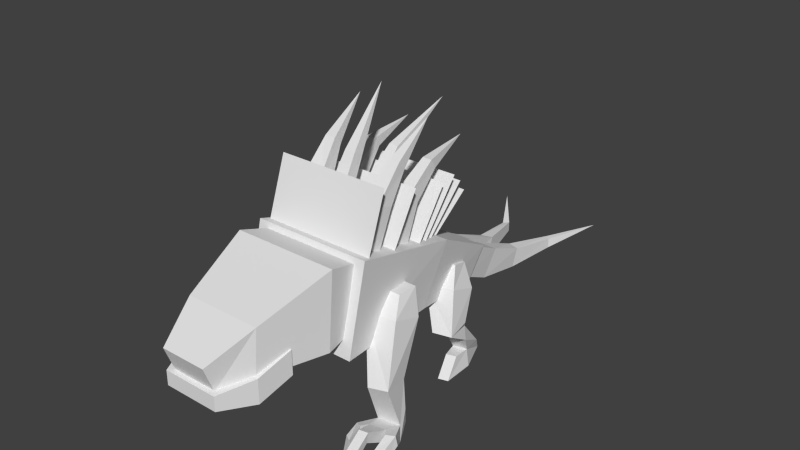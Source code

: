 # Source: chupacabra_old.blend  (saved by Blender 2.79.0; exported with 4.5.12 LTS)
import bpy
from mathutils import Matrix  # noqa: F401  (used for matrix-valued properties, if any)

bpy.ops.wm.read_factory_settings(use_empty=True)
scene = bpy.context.scene
scene.name = 'Scene'

# ---- collections
col_collection_1 = bpy.data.collections.new('Collection 1'); scene.collection.children.link(col_collection_1)

# ---- materials (node trees are filled in below, after node groups)
mat_chupacabra = bpy.data.materials.new('chupacabra')
mat_chupacabra.alpha_threshold = 0.0
mat_chupacabra.use_transparent_shadow = False
mat_chupacabra.roughness = 0.5

# ---- material node trees

# ---- world
world_world = bpy.data.worlds.new('World'); scene.world = world_world
world_world.color = (0.05088, 0.05088, 0.05088)
world_world.use_sun_shadow = False
world_world.sun_shadow_jitter_overblur = 0.0
world_world.cycles.sampling_method = 'NONE'
world_world.cycles.sample_map_resolution = 256

# ---- meshes
me_tailright = bpy.data.meshes.new('TailRight')
me_tailright.from_pydata([(-0.1022, -0.04643, -0.08081), (-0.0683, 0.1988, -0.206), (0.04707, 0.1988, -0.206), (0.08095, -0.04643, -0.08081), (-0.1022, 0.04717, 0.08131), (-0.0683, 0.3062, -0.05267), (0.04707, 0.3062, -0.05267), (0.08095, 0.04717, 0.08131), (-0.03921, 0.5468, -0.2739), (0.03322, 0.5225, -0.2739), (-0.03269, 0.5772, -0.1563), (0.03974, 0.553, -0.1563), (0.04903, 0.8866, -0.2606), (0.07775, 0.8565, -0.2606), (0.04903, 0.8866, -0.1998), (0.07775, 0.8565, -0.1998), (0.2403, 1.135, -0.1558)], [], [(5, 1, 0), (2, 1, 8), (6, 7, 3), (4, 0, 3), (1, 2, 3), (6, 5, 4), (9, 8, 12), (2, 9, 11), (6, 11, 10), (1, 5, 10), (9, 13, 15), (11, 15, 14), (8, 10, 14), (13, 12, 16), (15, 13, 16), (14, 15, 16), (12, 14, 16), (4, 5, 0), (9, 2, 8), (2, 6, 3), (7, 4, 3), (0, 1, 3), (7, 6, 4), (13, 9, 12), (6, 2, 11), (5, 6, 10), (8, 1, 10), (11, 9, 15), (10, 11, 14), (12, 8, 14)])
_uv = me_tailright.uv_layers.new(name='UVMap')
_uv.uv.foreach_set('vector', [0.7259, 0.2714, 0.6792, 0.292, 0.6999, 0.365, 0.8464, 0.2781, 0.8089, 0.29, 0.789, 0.1949, 0.7859, 0.2715, 0.8082, 0.3486, 0.7599, 0.365, 0.897, 0.3611, 0.886, 0.3271, 0.9276, 0.3137, 0.8089, 0.29, 0.8464, 0.2781, 0.8801, 0.3461, 0.9123, 0.2741, 0.8747, 0.2857, 0.8871, 0.365, 0.8145, 0.1936, 0.789, 0.1949, 0.789, 0.09747, 0.7392, 0.2919, 0.7383, 0.2017, 0.7714, 0.1999, 0.9123, 0.2741, 0.8885, 0.2051, 0.863, 0.2065, 0.6792, 0.292, 0.7259, 0.2714, 0.7123, 0.1926, 0.7383, 0.2017, 0.7609, 0.1121, 0.7771, 0.1155, 0.8885, 0.2051, 0.8749, 0.1216, 0.863, 0.1169, 0.6792, 0.1948, 0.7123, 0.1926, 0.7178, 0.1032, 0.8008, 0.1023, 0.789, 0.09747, 0.8316, 0.008999, 0.7771, 0.1155, 0.7609, 0.1121, 0.8082, 0.02607, 0.863, 0.1169, 0.8749, 0.1216, 0.9036, 0.03131, 0.7015, 0.09997, 0.7178, 0.1032, 0.7477, 0.01329, 0.7482, 0.3486, 0.7259, 0.2714, 0.6999, 0.365, 0.8145, 0.1936, 0.8464, 0.2781, 0.789, 0.1949, 0.7392, 0.2919, 0.7859, 0.2715, 0.7599, 0.365, 0.9386, 0.3477, 0.897, 0.3611, 0.9276, 0.3137, 0.8207, 0.365, 0.8089, 0.29, 0.8801, 0.3461, 0.9467, 0.3466, 0.9123, 0.2741, 0.8871, 0.365, 0.8008, 0.1023, 0.8145, 0.1936, 0.789, 0.09747, 0.7859, 0.2715, 0.7392, 0.2919, 0.7714, 0.1999, 0.8747, 0.2857, 0.9123, 0.2741, 0.863, 0.2065, 0.6792, 0.1948, 0.6792, 0.292, 0.7123, 0.1926, 0.7714, 0.1999, 0.7383, 0.2017, 0.7771, 0.1155, 0.863, 0.2065, 0.8885, 0.2051, 0.863, 0.1169, 0.7015, 0.09997, 0.6792, 0.1948, 0.7178, 0.1032])
me_tailright.materials.append(mat_chupacabra)
me_tailright.use_remesh_preserve_volume = False
me_tailright.use_remesh_preserve_attributes = False
me_tailright.use_mirror_vertex_groups = False
me_tailright.update()
me_legright = bpy.data.meshes.new('LegRight')
me_legright.from_pydata([(-0.07974, -0.1508, -0.03342), (-0.09241, 0.02908, -0.09056), (0.08346, 0.05533, -0.08426), (0.0899, -0.1245, -0.02008), (-0.08884, -0.02701, 0.07662), (-0.09281, 0.0876, 0.05549), (0.002332, 0.0876, 0.03905), (0.02433, -0.02716, 0.07342), (0.04754, -0.2537, -0.2456), (0.01906, -0.09217, -0.2377), (0.132, -0.06592, -0.2377), (0.1604, -0.2275, -0.2456), (0.02922, -0.09582, -0.3461), (-0.004975, -0.06388, -0.2805), (0.1079, -0.03762, -0.2805), (0.1421, -0.06957, -0.3461), (0.02314, -0.02824, -0.4547), (0.001251, 0.09589, -0.4598), (0.08437, 0.1169, -0.4598), (0.1063, -0.007237, -0.4547), (0.006036, -0.03259, -0.5561), (0.01516, 0.1695, -0.556), (0.04621, 0.1826, -0.556), (0.1249, -0.01159, -0.5561), (0.05377, -0.1323, -0.4461), (0.1131, -0.1155, -0.4461), (0.07017, -0.2253, -0.5563), (0.1295, -0.2085, -0.5563)], [], [(5, 1, 0), (5, 6, 2), (6, 7, 3), (2, 3, 11), (3, 7, 4), (7, 6, 5), (8, 12, 15), (0, 8, 11), (1, 2, 10), (1, 9, 8), (15, 12, 16), (11, 15, 14), (10, 14, 13), (8, 9, 13), (16, 20, 26), (15, 19, 18), (13, 14, 18), (12, 13, 17), (20, 21, 22), (19, 23, 22), (17, 18, 22), (16, 17, 21), (25, 24, 26), (19, 25, 27), (23, 27, 26), (19, 16, 24), (4, 5, 0), (1, 5, 2), (2, 6, 3), (10, 2, 11), (0, 3, 4), (4, 7, 5), (11, 8, 15), (3, 0, 11), (9, 1, 10), (0, 1, 8), (19, 15, 16), (10, 11, 14), (9, 10, 13), (12, 8, 13), (24, 16, 26), (14, 15, 18), (17, 13, 18), (16, 12, 17), (23, 20, 22), (18, 19, 22), (21, 17, 22), (20, 16, 21), (27, 25, 26), (23, 19, 27), (20, 23, 26), (25, 19, 24)])
_uv = me_legright.uv_layers.new(name='UVMap')
_uv.uv.foreach_set('vector', [0.9327, 0.5452, 0.9196, 0.508, 0.8739, 0.5204, 0.7445, 0.576, 0.7212, 0.5696, 0.7043, 0.5357, 0.8227, 0.5387, 0.7931, 0.5462, 0.7664, 0.5198, 0.811, 0.5026, 0.7664, 0.5198, 0.7378, 0.4619, 0.6777, 0.5875, 0.6658, 0.6232, 0.6378, 0.6275, 0.7931, 0.5462, 0.8227, 0.5387, 0.8317, 0.5611, 0.6599, 0.5239, 0.6644, 0.477, 0.6934, 0.477, 0.6346, 0.5861, 0.6599, 0.5239, 0.6889, 0.5239, 0.7489, 0.5368, 0.7043, 0.5357, 0.6994, 0.4854, 0.9196, 0.508, 0.8873, 0.4631, 0.8464, 0.4591, 0.6934, 0.477, 0.6644, 0.477, 0.6668, 0.445, 0.7378, 0.4619, 0.7763, 0.4348, 0.7869, 0.452, 0.6994, 0.4854, 0.7037, 0.4719, 0.7327, 0.4718, 0.8464, 0.4591, 0.8873, 0.4631, 0.8959, 0.4518, 0.9035, 0.407, 0.9022, 0.3813, 0.8515, 0.3844, 0.7763, 0.4348, 0.7937, 0.4072, 0.8253, 0.4064, 0.7327, 0.4718, 0.7037, 0.4719, 0.7006, 0.4124, 0.8863, 0.4341, 0.8959, 0.4518, 0.9351, 0.4061, 0.9333, 0.4716, 0.9473, 0.4229, 0.9556, 0.4215, 0.7937, 0.4072, 0.791, 0.3815, 0.8435, 0.3817, 0.722, 0.4126, 0.7006, 0.4124, 0.7061, 0.3822, 0.9035, 0.407, 0.9351, 0.4061, 0.9529, 0.3813, 0.683, 0.4181, 0.6676, 0.4178, 0.6659, 0.3814, 0.7937, 0.4072, 0.7667, 0.4107, 0.7418, 0.3842, 0.9635, 0.4734, 0.9532, 0.5216, 0.9378, 0.5223, 0.6883, 0.4448, 0.6668, 0.445, 0.6676, 0.4178, 0.9038, 0.5493, 0.9327, 0.5452, 0.8739, 0.5204, 0.7489, 0.5368, 0.7445, 0.576, 0.7043, 0.5357, 0.811, 0.5026, 0.8227, 0.5387, 0.7664, 0.5198, 0.7789, 0.4637, 0.811, 0.5026, 0.7378, 0.4619, 0.6346, 0.5861, 0.6777, 0.5875, 0.6378, 0.6275, 0.8046, 0.5722, 0.7931, 0.5462, 0.8317, 0.5611, 0.6889, 0.5239, 0.6599, 0.5239, 0.6934, 0.477, 0.6777, 0.5875, 0.6346, 0.5861, 0.6889, 0.5239, 0.7285, 0.4854, 0.7489, 0.5368, 0.6994, 0.4854, 0.8739, 0.5204, 0.9196, 0.508, 0.8464, 0.4591, 0.6883, 0.4448, 0.6934, 0.477, 0.6668, 0.445, 0.7789, 0.4637, 0.7378, 0.4619, 0.7869, 0.452, 0.7285, 0.4854, 0.6994, 0.4854, 0.7327, 0.4718, 0.8863, 0.4341, 0.8464, 0.4591, 0.8959, 0.4518, 0.8765, 0.4108, 0.9035, 0.407, 0.8515, 0.3844, 0.7869, 0.452, 0.7763, 0.4348, 0.8253, 0.4064, 0.722, 0.4126, 0.7327, 0.4718, 0.7006, 0.4124, 0.9035, 0.407, 0.8863, 0.4341, 0.9351, 0.4061, 0.9635, 0.4734, 0.9333, 0.4716, 0.9556, 0.4215, 0.8253, 0.4064, 0.7937, 0.4072, 0.8435, 0.3817, 0.7145, 0.383, 0.722, 0.4126, 0.7061, 0.3822, 0.9022, 0.3813, 0.9035, 0.407, 0.9529, 0.3813, 0.6813, 0.3817, 0.683, 0.4181, 0.6659, 0.3814, 0.791, 0.3815, 0.7937, 0.4072, 0.7418, 0.3842, 0.9333, 0.4716, 0.9635, 0.4734, 0.9378, 0.5223, 0.683, 0.4181, 0.6883, 0.4448, 0.6676, 0.4178])
me_legright.materials.append(mat_chupacabra)
me_legright.use_remesh_preserve_volume = False
me_legright.use_remesh_preserve_attributes = False
me_legright.use_mirror_vertex_groups = False
me_legright.update()
me_armright = bpy.data.meshes.new('ArmRight')
me_armright.from_pydata([(-0.1401, -0.1255, -0.04558), (-0.1401, 0.05566, -0.1037), (0.05794, 0.05566, -0.08565), (0.05794, -0.1255, -0.02758), (-0.1401, -0.03141, 0.06355), (-0.1401, 0.09573, 0.05948), (0.003941, 0.09573, 0.05948), (0.003941, -0.03141, 0.06355), (0.01575, -0.2963, -0.351), (-0.01214, -0.1481, -0.369), (0.09956, -0.1117, -0.3609), (0.1326, -0.2751, -0.337), (-0.008655, -0.1918, -0.6095), (-0.01817, -0.1379, -0.5384), (0.1128, -0.1148, -0.5384), (0.1223, -0.1687, -0.6095), (-0.01424, -0.2061, -0.7042), (-0.006101, -0.09788, -0.6503), (0.08776, -0.08133, -0.6503), (0.1324, -0.1802, -0.7042), (0.074, -0.4309, -0.5057), (0.1264, -0.4216, -0.5057), (0.0765, -0.445, -0.5586), (0.1289, -0.4358, -0.5586), (0.03111, -0.3025, -0.5666), (0.02436, -0.2642, -0.6721), (0.116, -0.248, -0.6721), (0.1228, -0.2863, -0.5666), (0.1912, -0.2877, -0.5734), (0.2093, -0.2927, -0.6217), (0.1604, -0.3291, -0.6132), (0.159, -0.3294, -0.5561), (-0.03267, -0.3272, -0.5734), (-0.048, -0.338, -0.6217), (0.01185, -0.3554, -0.5561), (0.01036, -0.3556, -0.6132), (0.09392, -0.5438, -0.5516), (0.1463, -0.5346, -0.5516), (0.09177, -0.5316, -0.6012), (0.1441, -0.5224, -0.6012), (0.2087, -0.3875, -0.5858), (0.2231, -0.3711, -0.6382), (0.1745, -0.4087, -0.6371), (0.1771, -0.4324, -0.5782), (-0.01509, -0.4269, -0.5858), (-0.03418, -0.4164, -0.6382), (0.03001, -0.4584, -0.5782), (0.02441, -0.4352, -0.6371), (0.1331, -0.6132, -0.7145), (0.2096, -0.478, -0.7207), (0.01506, -0.5123, -0.7207)], [], [(5, 1, 0), (5, 6, 2), (6, 7, 3), (2, 3, 11), (6, 5, 4), (11, 8, 12), (0, 8, 11), (1, 2, 10), (1, 9, 8), (3, 7, 4), (25, 22, 20), (10, 11, 15), (10, 14, 13), (9, 13, 12), (17, 18, 19), (14, 15, 19), (14, 18, 17), (13, 17, 16), (32, 44, 46), (26, 27, 21), (25, 26, 23), (27, 24, 20), (25, 24, 34), (26, 30, 31), (19, 26, 25), (12, 24, 27), (33, 35, 47), (15, 27, 31), (19, 29, 30), (19, 15, 28), (34, 46, 47), (16, 25, 35), (12, 32, 34), (16, 33, 32), (32, 33, 45), (31, 30, 42), (28, 31, 43), (29, 41, 42), (28, 40, 41), (20, 22, 38), (21, 37, 39), (23, 39, 38), (21, 20, 36), (37, 36, 48), (38, 39, 48), (39, 37, 48), (36, 38, 48), (44, 45, 50), (47, 46, 50), (45, 47, 50), (46, 44, 50), (43, 42, 49), (40, 43, 49), (42, 41, 49), (41, 40, 49), (4, 5, 0), (1, 5, 2), (2, 6, 3), (10, 2, 11), (7, 6, 4), (15, 11, 12), (3, 0, 11), (9, 1, 10), (0, 1, 8), (0, 3, 4), (24, 25, 20), (14, 10, 15), (9, 10, 13), (8, 9, 12), (16, 17, 19), (18, 14, 19), (13, 14, 17), (12, 13, 16), (34, 32, 46), (23, 26, 21), (22, 25, 23), (21, 27, 20), (35, 25, 34), (27, 26, 31), (16, 19, 25), (15, 12, 27), (45, 33, 47), (28, 15, 31), (26, 19, 30), (29, 19, 28), (35, 34, 47), (33, 16, 35), (24, 12, 34), (12, 16, 32), (44, 32, 45), (43, 31, 42), (40, 28, 43), (30, 29, 42), (29, 28, 41), (36, 20, 38), (23, 21, 39), (22, 23, 38), (37, 21, 36)])
_uv = me_armright.uv_layers.new(name='UVMap')
_uv.uv.foreach_set('vector', [0.9827, 0.8772, 0.9841, 0.8368, 0.9383, 0.8384, 0.7982, 0.9926, 0.7641, 0.986, 0.7582, 0.9479, 0.8846, 0.8722, 0.8551, 0.8643, 0.8406, 0.8334, 0.8864, 0.8337, 0.8406, 0.8334, 0.8298, 0.7494, 0.6631, 0.9744, 0.6285, 0.9744, 0.6285, 0.9438, 0.6876, 0.8591, 0.659, 0.8552, 0.6597, 0.7878, 0.6263, 0.9414, 0.659, 0.8552, 0.6876, 0.8591, 0.8059, 0.9529, 0.7582, 0.9479, 0.7623, 0.8699, 0.9841, 0.8368, 0.9542, 0.7559, 0.9184, 0.7484, 0.6741, 0.9427, 0.6623, 0.9747, 0.6277, 0.976, 0.7443, 0.9671, 0.7027, 0.9344, 0.692, 0.9422, 0.8695, 0.7574, 0.8298, 0.7494, 0.8759, 0.6961, 0.7623, 0.8699, 0.7593, 0.8271, 0.7913, 0.8271, 0.9542, 0.7559, 0.9699, 0.7182, 0.9629, 0.6977, 0.7868, 0.7987, 0.7638, 0.7987, 0.7574, 0.7703, 0.8827, 0.7166, 0.8759, 0.6961, 0.8806, 0.6735, 0.7593, 0.8271, 0.7638, 0.7987, 0.7868, 0.7987, 0.9699, 0.7182, 0.9879, 0.6958, 0.9674, 0.6751, 0.649, 0.7553, 0.646, 0.7309, 0.6546, 0.7207, 0.749, 0.8677, 0.7219, 0.8685, 0.6962, 0.8437, 0.7865, 0.753, 0.7641, 0.753, 0.7689, 0.7003, 0.6877, 0.7589, 0.6653, 0.7582, 0.6712, 0.7229, 0.7493, 0.9467, 0.7222, 0.9458, 0.7162, 0.9334, 0.7542, 0.8441, 0.7308, 0.8319, 0.719, 0.8388, 0.7574, 0.7703, 0.7641, 0.753, 0.7865, 0.753, 0.6597, 0.7878, 0.6653, 0.7582, 0.6877, 0.7589, 0.8071, 0.7345, 0.7939, 0.7277, 0.7955, 0.7075, 0.6916, 0.7887, 0.6877, 0.7589, 0.695, 0.7472, 0.7574, 0.7703, 0.7435, 0.7345, 0.7567, 0.7277, 0.8806, 0.6735, 0.8759, 0.6961, 0.8419, 0.6924, 0.7162, 0.9334, 0.714, 0.9077, 0.7293, 0.9091, 0.7932, 0.7703, 0.7865, 0.753, 0.7939, 0.7277, 0.6597, 0.7878, 0.649, 0.7553, 0.6587, 0.7461, 0.9674, 0.6751, 0.9297, 0.682, 0.9288, 0.6944, 0.9288, 0.6944, 0.9297, 0.682, 0.9117, 0.6741, 0.719, 0.8388, 0.7308, 0.8319, 0.7259, 0.8122, 0.7042, 0.7569, 0.695, 0.7472, 0.7007, 0.7221, 0.7435, 0.7345, 0.7423, 0.715, 0.7551, 0.7075, 0.8419, 0.6924, 0.8188, 0.684, 0.825, 0.6719, 0.692, 0.9422, 0.7027, 0.9344, 0.7048, 0.911, 0.6962, 0.8437, 0.6963, 0.8139, 0.7085, 0.8123, 0.7689, 0.7003, 0.7689, 0.6768, 0.7817, 0.6768, 0.684, 0.7233, 0.6712, 0.7229, 0.6721, 0.6932, 0.6849, 0.6936, 0.6721, 0.6932, 0.6797, 0.6502, 0.7817, 0.6768, 0.7689, 0.6768, 0.7753, 0.6424, 0.7085, 0.8123, 0.6963, 0.8139, 0.726, 0.7819, 0.6925, 0.9124, 0.7048, 0.911, 0.7228, 0.8809, 0.9056, 0.6863, 0.9117, 0.6741, 0.8885, 0.6512, 0.7293, 0.9091, 0.714, 0.9077, 0.7435, 0.8856, 0.8083, 0.715, 0.7955, 0.7075, 0.8066, 0.6823, 0.6546, 0.7207, 0.646, 0.7309, 0.6263, 0.6971, 0.7108, 0.8144, 0.7259, 0.8122, 0.7343, 0.786, 0.7087, 0.7327, 0.7007, 0.7221, 0.7303, 0.7002, 0.7551, 0.7075, 0.7423, 0.715, 0.744, 0.6823, 0.825, 0.6719, 0.8188, 0.684, 0.802, 0.6487, 0.953, 0.8699, 0.9827, 0.8772, 0.9383, 0.8384, 0.8059, 0.9529, 0.7982, 0.9926, 0.7582, 0.9479, 0.8864, 0.8337, 0.8846, 0.8722, 0.8406, 0.8334, 0.8695, 0.7574, 0.8864, 0.8337, 0.8298, 0.7494, 0.6631, 0.9438, 0.6631, 0.9744, 0.6285, 0.9438, 0.6916, 0.7887, 0.6876, 0.8591, 0.6597, 0.7878, 0.6741, 0.9427, 0.6263, 0.9414, 0.6876, 0.8591, 0.7906, 0.868, 0.8059, 0.9529, 0.7623, 0.8699, 0.9383, 0.8384, 0.9841, 0.8368, 0.9184, 0.7484, 0.6263, 0.9414, 0.6741, 0.9427, 0.6277, 0.976, 0.7172, 0.9675, 0.7443, 0.9671, 0.692, 0.9422, 0.8827, 0.7166, 0.8695, 0.7574, 0.8759, 0.6961, 0.7906, 0.868, 0.7623, 0.8699, 0.7913, 0.8271, 0.9184, 0.7484, 0.9542, 0.7559, 0.9629, 0.6977, 0.7932, 0.7703, 0.7868, 0.7987, 0.7574, 0.7703, 0.9009, 0.6944, 0.8827, 0.7166, 0.8806, 0.6735, 0.7913, 0.8271, 0.7593, 0.8271, 0.7868, 0.7987, 0.9629, 0.6977, 0.9699, 0.7182, 0.9674, 0.6751, 0.6587, 0.7461, 0.649, 0.7553, 0.6546, 0.7207, 0.7068, 0.8358, 0.749, 0.8677, 0.6962, 0.8437, 0.7817, 0.7003, 0.7865, 0.753, 0.7689, 0.7003, 0.684, 0.7233, 0.6877, 0.7589, 0.6712, 0.7229, 0.7294, 0.9294, 0.7493, 0.9467, 0.7162, 0.9334, 0.7277, 0.8495, 0.7542, 0.8441, 0.719, 0.8388, 0.7932, 0.7703, 0.7574, 0.7703, 0.7865, 0.753, 0.6916, 0.7887, 0.6597, 0.7878, 0.6877, 0.7589, 0.8083, 0.715, 0.8071, 0.7345, 0.7955, 0.7075, 0.7042, 0.7569, 0.6916, 0.7887, 0.695, 0.7472, 0.7641, 0.753, 0.7574, 0.7703, 0.7567, 0.7277, 0.8428, 0.68, 0.8806, 0.6735, 0.8419, 0.6924, 0.7294, 0.9294, 0.7162, 0.9334, 0.7293, 0.9091, 0.8071, 0.7345, 0.7932, 0.7703, 0.7939, 0.7277, 0.6653, 0.7582, 0.6597, 0.7878, 0.6587, 0.7461, 0.9629, 0.6977, 0.9674, 0.6751, 0.9288, 0.6944, 0.9056, 0.6863, 0.9288, 0.6944, 0.9117, 0.6741, 0.7108, 0.8144, 0.719, 0.8388, 0.7259, 0.8122, 0.7087, 0.7327, 0.7042, 0.7569, 0.7007, 0.7221, 0.7567, 0.7277, 0.7435, 0.7345, 0.7551, 0.7075, 0.8428, 0.68, 0.8419, 0.6924, 0.825, 0.6719, 0.6925, 0.9124, 0.692, 0.9422, 0.7048, 0.911, 0.7068, 0.8358, 0.6962, 0.8437, 0.7085, 0.8123, 0.7817, 0.7003, 0.7689, 0.7003, 0.7817, 0.6768, 0.6849, 0.6936, 0.684, 0.7233, 0.6721, 0.6932])
me_armright.materials.append(mat_chupacabra)
me_armright.use_remesh_preserve_volume = False
me_armright.use_remesh_preserve_attributes = False
me_armright.use_mirror_vertex_groups = False
me_armright.update()
me_mouth = bpy.data.meshes.new('Mouth')
me_mouth.from_pydata([(-0.2495, -0.202, -0.148), (-0.2772, -0.004, -0.076), (0.2772, -0.004, -0.076), (0.2495, -0.202, -0.148), (-0.2495, -0.202, -0.004), (-0.2772, -0.004, 0.068), (0.2772, -0.004, 0.068), (0.2495, -0.202, -0.004), (-0.1663, -0.4, -0.1192), (0.1663, -0.4, -0.1192), (-0.1663, -0.4, -0.0328), (0.1663, -0.4, -0.0328), (-0.08316, 0.086, -0.0616), (0.08316, 0.086, -0.0616), (-0.08316, 0.086, 0.0536), (0.08316, 0.086, 0.0536)], [], [(5, 1, 0), (1, 12, 13), (6, 7, 3), (3, 9, 8), (1, 2, 3), (6, 5, 4), (10, 8, 9), (4, 10, 11), (7, 11, 9), (0, 8, 10), (15, 13, 12), (6, 2, 13), (6, 15, 14), (1, 5, 14), (4, 5, 0), (2, 1, 13), (2, 6, 3), (0, 3, 8), (0, 1, 3), (7, 6, 4), (11, 10, 9), (7, 4, 11), (3, 7, 9), (4, 0, 10), (14, 15, 12), (15, 6, 13), (5, 6, 14), (12, 1, 14)])
_uv = me_mouth.uv_layers.new(name='UVMap')
_uv.uv.foreach_set('vector', [0.1087, 0.1883, 0.1046, 0.1568, 0.05885, 0.1468, 0.229, 0.1916, 0.2727, 0.1727, 0.306, 0.1741, 0.1087, 0.1883, 0.06296, 0.1783, 0.05889, 0.1468, 0.343, 0.239, 0.3243, 0.2823, 0.2519, 0.2814, 0.229, 0.1916, 0.3496, 0.1933, 0.343, 0.239, 0.2312, 0.2571, 0.1091, 0.2571, 0.1152, 0.2107, 0.1335, 0.1666, 0.1335, 0.1476, 0.2068, 0.1476, 0.1152, 0.2107, 0.1335, 0.1666, 0.2068, 0.1666, 0.06296, 0.1783, 0.01522, 0.178, 0.01278, 0.1592, 0.05885, 0.1468, 0.01276, 0.1592, 0.01523, 0.1781, 0.3104, 0.1476, 0.306, 0.1741, 0.2727, 0.1727, 0.3604, 0.1603, 0.3496, 0.1933, 0.306, 0.1741, 0.2312, 0.2571, 0.1885, 0.2772, 0.1518, 0.2772, 0.229, 0.1916, 0.2187, 0.1571, 0.2697, 0.1476, 0.06296, 0.1783, 0.1087, 0.1883, 0.05885, 0.1468, 0.3496, 0.1933, 0.229, 0.1916, 0.306, 0.1741, 0.1046, 0.1569, 0.1087, 0.1883, 0.05889, 0.1468, 0.2344, 0.2376, 0.343, 0.239, 0.2519, 0.2814, 0.2344, 0.2376, 0.229, 0.1916, 0.343, 0.239, 0.2251, 0.2107, 0.2312, 0.2571, 0.1152, 0.2107, 0.2068, 0.1666, 0.1335, 0.1666, 0.2068, 0.1476, 0.2251, 0.2107, 0.1152, 0.2107, 0.2068, 0.1666, 0.05889, 0.1468, 0.06296, 0.1783, 0.01278, 0.1592, 0.06296, 0.1783, 0.05885, 0.1468, 0.01523, 0.1781, 0.2697, 0.1476, 0.3104, 0.1476, 0.2727, 0.1727, 0.3104, 0.1476, 0.3604, 0.1603, 0.306, 0.1741, 0.1091, 0.2571, 0.2312, 0.2571, 0.1518, 0.2772, 0.2727, 0.1727, 0.229, 0.1916, 0.2697, 0.1476])
me_mouth.materials.append(mat_chupacabra)
me_mouth.use_remesh_preserve_volume = False
me_mouth.use_remesh_preserve_attributes = False
me_mouth.use_mirror_vertex_groups = False
me_mouth.update()
me_head = bpy.data.meshes.new('Head')
me_head.from_pydata([(-0.3168, -0.1985, -0.2042), (-0.288, 0.006884, -0.1801), (0.288, 0.006884, -0.1801), (0.3168, -0.1985, -0.2042), (-0.3168, -0.1625, 0.2458), (-0.288, 0.1001, 0.1676), (0.288, 0.1001, 0.1676), (0.3168, -0.1625, 0.2458), (-0.2281, -0.6036, -0.1792), (0.2281, -0.6036, -0.1792), (-0.2281, -0.582, 0.09082), (0.2281, -0.582, 0.09082), (-0.1369, -0.7791, -0.1953), (0.1369, -0.7791, -0.1953), (-0.1369, -0.8358, -0.04301), (0.1369, -0.8358, -0.04301)], [], [(5, 1, 0), (6, 2, 1), (6, 7, 3), (3, 9, 8), (1, 2, 3), (6, 5, 4), (9, 13, 12), (4, 10, 11), (7, 11, 9), (4, 0, 8), (14, 12, 13), (10, 14, 15), (11, 15, 13), (10, 8, 12), (4, 5, 0), (5, 6, 1), (2, 6, 3), (0, 3, 8), (0, 1, 3), (7, 6, 4), (8, 9, 12), (7, 4, 11), (3, 7, 9), (10, 4, 8), (15, 14, 13), (11, 10, 15), (9, 11, 13), (14, 10, 12)])
_uv = me_head.uv_layers.new(name='UVMap')
_uv.uv.foreach_set('vector', [0.4306, 0.4394, 0.4115, 0.3603, 0.3647, 0.3538, 0.2974, 0.4707, 0.3787, 0.4707, 0.3787, 0.6009, 0.4305, 0.4393, 0.3704, 0.4555, 0.3647, 0.3537, 0.1538, 0.456, 0.06209, 0.4359, 0.06209, 0.3328, 0.2005, 0.3193, 0.2005, 0.4494, 0.1538, 0.456, 0.2885, 0.4716, 0.2885, 0.6018, 0.2265, 0.6083, 0.06209, 0.4359, 0.02226, 0.4153, 0.02226, 0.3534, 0.2265, 0.6083, 0.1255, 0.5882, 0.1255, 0.4851, 0.3704, 0.4555, 0.2743, 0.4184, 0.2709, 0.3573, 0.3705, 0.4556, 0.3647, 0.3538, 0.2709, 0.3574, 0.06066, 0.5676, 0.02394, 0.5676, 0.02394, 0.5058, 0.1255, 0.5882, 0.06066, 0.5676, 0.06066, 0.5058, 0.2743, 0.4184, 0.2137, 0.3875, 0.2263, 0.3529, 0.2744, 0.4185, 0.2709, 0.3574, 0.2263, 0.3531, 0.3705, 0.4556, 0.4306, 0.4394, 0.3647, 0.3538, 0.2974, 0.6009, 0.2974, 0.4707, 0.3787, 0.6009, 0.4115, 0.3602, 0.4305, 0.4393, 0.3647, 0.3537, 0.1538, 0.3128, 0.1538, 0.456, 0.06209, 0.3328, 0.1538, 0.3128, 0.2005, 0.3193, 0.1538, 0.456, 0.2265, 0.4651, 0.2885, 0.4716, 0.2265, 0.6083, 0.06209, 0.3328, 0.06209, 0.4359, 0.02226, 0.3534, 0.2265, 0.4651, 0.2265, 0.6083, 0.1255, 0.4851, 0.3647, 0.3537, 0.3704, 0.4555, 0.2709, 0.3573, 0.2744, 0.4185, 0.3705, 0.4556, 0.2709, 0.3574, 0.06066, 0.5058, 0.06066, 0.5676, 0.02394, 0.5058, 0.1255, 0.4851, 0.1255, 0.5882, 0.06066, 0.5058, 0.2709, 0.3573, 0.2743, 0.4184, 0.2263, 0.3529, 0.2138, 0.3877, 0.2744, 0.4185, 0.2263, 0.3531])
me_head.materials.append(mat_chupacabra)
me_head.use_remesh_preserve_volume = False
me_head.use_remesh_preserve_attributes = False
me_head.use_mirror_vertex_groups = False
me_head.update()
me_tailleft = bpy.data.meshes.new('TailLeft')
me_tailleft.from_pydata([(-0.1022, -0.04643, -0.08081), (-0.0683, 0.1988, -0.206), (0.04707, 0.1988, -0.206), (0.08095, -0.04643, -0.08081), (-0.1022, 0.04717, 0.08131), (-0.0683, 0.3062, -0.05267), (0.04707, 0.3062, -0.05267), (0.08095, 0.04717, 0.08131), (-0.03921, 0.5468, -0.2739), (0.03322, 0.5225, -0.2739), (-0.03269, 0.5772, -0.1563), (0.03974, 0.553, -0.1563), (0.04903, 0.8866, -0.2606), (0.07775, 0.8565, -0.2606), (0.04903, 0.8866, -0.1998), (0.07775, 0.8565, -0.1998), (0.2403, 1.135, -0.1558)], [], [(5, 1, 0), (2, 1, 8), (6, 7, 3), (4, 0, 3), (1, 2, 3), (6, 5, 4), (9, 8, 12), (2, 9, 11), (6, 11, 10), (1, 5, 10), (9, 13, 15), (11, 15, 14), (8, 10, 14), (13, 12, 16), (15, 13, 16), (14, 15, 16), (12, 14, 16), (4, 5, 0), (9, 2, 8), (2, 6, 3), (7, 4, 3), (0, 1, 3), (7, 6, 4), (13, 9, 12), (6, 2, 11), (5, 6, 10), (8, 1, 10), (11, 9, 15), (10, 11, 14), (12, 8, 14)])
_uv = me_tailleft.uv_layers.new(name='UVMap')
_uv.uv.foreach_set('vector', [0.7259, 0.2714, 0.6792, 0.292, 0.6999, 0.365, 0.8464, 0.2781, 0.8089, 0.29, 0.789, 0.1949, 0.7859, 0.2715, 0.8082, 0.3486, 0.7599, 0.365, 0.897, 0.3611, 0.886, 0.3271, 0.9276, 0.3137, 0.8089, 0.29, 0.8464, 0.2781, 0.8801, 0.3461, 0.9123, 0.2741, 0.8747, 0.2857, 0.8871, 0.365, 0.8145, 0.1936, 0.789, 0.1949, 0.789, 0.09747, 0.7392, 0.2919, 0.7383, 0.2017, 0.7714, 0.1999, 0.9123, 0.2741, 0.8885, 0.2051, 0.863, 0.2065, 0.6792, 0.292, 0.7259, 0.2714, 0.7123, 0.1926, 0.7383, 0.2017, 0.7609, 0.1121, 0.7771, 0.1155, 0.8885, 0.2051, 0.8749, 0.1216, 0.863, 0.1169, 0.6792, 0.1948, 0.7123, 0.1926, 0.7178, 0.1032, 0.8008, 0.1023, 0.789, 0.09747, 0.8316, 0.008999, 0.7771, 0.1155, 0.7609, 0.1121, 0.8082, 0.02607, 0.863, 0.1169, 0.8749, 0.1216, 0.9036, 0.03131, 0.7015, 0.09997, 0.7178, 0.1032, 0.7477, 0.01329, 0.7482, 0.3486, 0.7259, 0.2714, 0.6999, 0.365, 0.8145, 0.1936, 0.8464, 0.2781, 0.789, 0.1949, 0.7392, 0.2919, 0.7859, 0.2715, 0.7599, 0.365, 0.9386, 0.3477, 0.897, 0.3611, 0.9276, 0.3137, 0.8207, 0.365, 0.8089, 0.29, 0.8801, 0.3461, 0.9467, 0.3466, 0.9123, 0.2741, 0.8871, 0.365, 0.8008, 0.1023, 0.8145, 0.1936, 0.789, 0.09747, 0.7859, 0.2715, 0.7392, 0.2919, 0.7714, 0.1999, 0.8747, 0.2857, 0.9123, 0.2741, 0.863, 0.2065, 0.6792, 0.1948, 0.6792, 0.292, 0.7123, 0.1926, 0.7714, 0.1999, 0.7383, 0.2017, 0.7771, 0.1155, 0.863, 0.2065, 0.8885, 0.2051, 0.863, 0.1169, 0.7015, 0.09997, 0.6792, 0.1948, 0.7178, 0.1032])
me_tailleft.materials.append(mat_chupacabra)
me_tailleft.use_remesh_preserve_volume = False
me_tailleft.use_remesh_preserve_attributes = False
me_tailleft.use_mirror_vertex_groups = False
me_tailleft.update()
me_armleft = bpy.data.meshes.new('ArmLeft')
me_armleft.from_pydata([(-0.1401, -0.1255, -0.04558), (-0.1401, 0.05566, -0.1037), (0.05794, 0.05566, -0.08565), (0.05794, -0.1255, -0.02758), (-0.1401, -0.03141, 0.06355), (-0.1401, 0.09573, 0.05948), (0.003941, 0.09573, 0.05948), (0.003941, -0.03141, 0.06355), (0.01575, -0.2963, -0.351), (-0.01214, -0.1481, -0.369), (0.09956, -0.1117, -0.3609), (0.1326, -0.2751, -0.337), (-0.008655, -0.1918, -0.6095), (-0.01817, -0.1379, -0.5384), (0.1128, -0.1148, -0.5384), (0.1223, -0.1687, -0.6095), (-0.01424, -0.2061, -0.7042), (-0.006101, -0.09788, -0.6503), (0.08776, -0.08133, -0.6503), (0.1324, -0.1802, -0.7042), (0.074, -0.4309, -0.5057), (0.1264, -0.4216, -0.5057), (0.0765, -0.445, -0.5586), (0.1289, -0.4358, -0.5586), (0.03111, -0.3025, -0.5666), (0.02436, -0.2642, -0.6721), (0.116, -0.248, -0.6721), (0.1228, -0.2863, -0.5666), (0.1912, -0.2877, -0.5734), (0.2093, -0.2927, -0.6217), (0.1604, -0.3291, -0.6132), (0.159, -0.3294, -0.5561), (-0.03267, -0.3272, -0.5734), (-0.048, -0.338, -0.6217), (0.01185, -0.3554, -0.5561), (0.01036, -0.3556, -0.6132), (0.09392, -0.5438, -0.5516), (0.1463, -0.5346, -0.5516), (0.09177, -0.5316, -0.6012), (0.1441, -0.5224, -0.6012), (0.2087, -0.3875, -0.5858), (0.2231, -0.3711, -0.6382), (0.1745, -0.4087, -0.6371), (0.1771, -0.4324, -0.5782), (-0.01509, -0.4269, -0.5858), (-0.03418, -0.4164, -0.6382), (0.03001, -0.4584, -0.5782), (0.02441, -0.4352, -0.6371), (0.1331, -0.6132, -0.7145), (0.2096, -0.478, -0.7207), (0.01506, -0.5123, -0.7207)], [], [(5, 1, 0), (5, 6, 2), (6, 7, 3), (2, 3, 11), (6, 5, 4), (11, 8, 12), (0, 8, 11), (1, 2, 10), (1, 9, 8), (3, 7, 4), (25, 22, 20), (10, 11, 15), (10, 14, 13), (9, 13, 12), (17, 18, 19), (14, 15, 19), (14, 18, 17), (13, 17, 16), (32, 44, 46), (26, 27, 21), (25, 26, 23), (27, 24, 20), (25, 24, 34), (26, 30, 31), (19, 26, 25), (12, 24, 27), (33, 35, 47), (15, 27, 31), (19, 29, 30), (19, 15, 28), (34, 46, 47), (16, 25, 35), (12, 32, 34), (16, 33, 32), (32, 33, 45), (31, 30, 42), (28, 31, 43), (29, 41, 42), (28, 40, 41), (20, 22, 38), (21, 37, 39), (23, 39, 38), (21, 20, 36), (37, 36, 48), (38, 39, 48), (39, 37, 48), (36, 38, 48), (44, 45, 50), (47, 46, 50), (45, 47, 50), (46, 44, 50), (43, 42, 49), (40, 43, 49), (42, 41, 49), (41, 40, 49), (4, 5, 0), (1, 5, 2), (2, 6, 3), (10, 2, 11), (7, 6, 4), (15, 11, 12), (3, 0, 11), (9, 1, 10), (0, 1, 8), (0, 3, 4), (24, 25, 20), (14, 10, 15), (9, 10, 13), (8, 9, 12), (16, 17, 19), (18, 14, 19), (13, 14, 17), (12, 13, 16), (34, 32, 46), (23, 26, 21), (22, 25, 23), (21, 27, 20), (35, 25, 34), (27, 26, 31), (16, 19, 25), (15, 12, 27), (45, 33, 47), (28, 15, 31), (26, 19, 30), (29, 19, 28), (35, 34, 47), (33, 16, 35), (24, 12, 34), (12, 16, 32), (44, 32, 45), (43, 31, 42), (40, 28, 43), (30, 29, 42), (29, 28, 41), (36, 20, 38), (23, 21, 39), (22, 23, 38), (37, 21, 36)])
_uv = me_armleft.uv_layers.new(name='UVMap')
_uv.uv.foreach_set('vector', [0.9827, 0.8772, 0.9841, 0.8368, 0.9383, 0.8384, 0.7982, 0.9926, 0.7641, 0.986, 0.7582, 0.9479, 0.8846, 0.8722, 0.8551, 0.8643, 0.8406, 0.8334, 0.8864, 0.8337, 0.8406, 0.8334, 0.8298, 0.7494, 0.6631, 0.9744, 0.6285, 0.9744, 0.6285, 0.9438, 0.6876, 0.8591, 0.659, 0.8552, 0.6597, 0.7878, 0.6263, 0.9414, 0.659, 0.8552, 0.6876, 0.8591, 0.8059, 0.9529, 0.7582, 0.9479, 0.7623, 0.8699, 0.9841, 0.8368, 0.9542, 0.7559, 0.9184, 0.7484, 0.6741, 0.9427, 0.6623, 0.9747, 0.6277, 0.976, 0.7443, 0.9671, 0.7027, 0.9344, 0.692, 0.9422, 0.8695, 0.7574, 0.8298, 0.7494, 0.8759, 0.6961, 0.7623, 0.8699, 0.7593, 0.8271, 0.7913, 0.8271, 0.9542, 0.7559, 0.9699, 0.7182, 0.9629, 0.6977, 0.7868, 0.7987, 0.7638, 0.7987, 0.7574, 0.7703, 0.8827, 0.7166, 0.8759, 0.6961, 0.8806, 0.6735, 0.7593, 0.8271, 0.7638, 0.7987, 0.7868, 0.7987, 0.9699, 0.7182, 0.9879, 0.6958, 0.9674, 0.6751, 0.649, 0.7553, 0.646, 0.7309, 0.6546, 0.7207, 0.749, 0.8677, 0.7219, 0.8685, 0.6962, 0.8437, 0.7865, 0.753, 0.7641, 0.753, 0.7689, 0.7003, 0.6877, 0.7589, 0.6653, 0.7582, 0.6712, 0.7229, 0.7493, 0.9467, 0.7222, 0.9458, 0.7162, 0.9334, 0.7542, 0.8441, 0.7308, 0.8319, 0.719, 0.8388, 0.7574, 0.7703, 0.7641, 0.753, 0.7865, 0.753, 0.6597, 0.7878, 0.6653, 0.7582, 0.6877, 0.7589, 0.8071, 0.7345, 0.7939, 0.7277, 0.7955, 0.7075, 0.6916, 0.7887, 0.6877, 0.7589, 0.695, 0.7472, 0.7574, 0.7703, 0.7435, 0.7345, 0.7567, 0.7277, 0.8806, 0.6735, 0.8759, 0.6961, 0.8419, 0.6924, 0.7162, 0.9334, 0.714, 0.9077, 0.7293, 0.9091, 0.7932, 0.7703, 0.7865, 0.753, 0.7939, 0.7277, 0.6597, 0.7878, 0.649, 0.7553, 0.6587, 0.7461, 0.9674, 0.6751, 0.9297, 0.682, 0.9288, 0.6944, 0.9288, 0.6944, 0.9297, 0.682, 0.9117, 0.6741, 0.719, 0.8388, 0.7308, 0.8319, 0.7259, 0.8122, 0.7042, 0.7569, 0.695, 0.7472, 0.7007, 0.7221, 0.7435, 0.7345, 0.7423, 0.715, 0.7551, 0.7075, 0.8419, 0.6924, 0.8188, 0.684, 0.825, 0.6719, 0.692, 0.9422, 0.7027, 0.9344, 0.7048, 0.911, 0.6962, 0.8437, 0.6963, 0.8139, 0.7085, 0.8123, 0.7689, 0.7003, 0.7689, 0.6768, 0.7817, 0.6768, 0.684, 0.7233, 0.6712, 0.7229, 0.6721, 0.6932, 0.6849, 0.6936, 0.6721, 0.6932, 0.6797, 0.6502, 0.7817, 0.6768, 0.7689, 0.6768, 0.7753, 0.6424, 0.7085, 0.8123, 0.6963, 0.8139, 0.726, 0.7819, 0.6925, 0.9124, 0.7048, 0.911, 0.7228, 0.8809, 0.9056, 0.6863, 0.9117, 0.6741, 0.8885, 0.6512, 0.7293, 0.9091, 0.714, 0.9077, 0.7435, 0.8856, 0.8083, 0.715, 0.7955, 0.7075, 0.8066, 0.6823, 0.6546, 0.7207, 0.646, 0.7309, 0.6263, 0.6971, 0.7108, 0.8144, 0.7259, 0.8122, 0.7343, 0.786, 0.7087, 0.7327, 0.7007, 0.7221, 0.7303, 0.7002, 0.7551, 0.7075, 0.7423, 0.715, 0.744, 0.6823, 0.825, 0.6719, 0.8188, 0.684, 0.802, 0.6487, 0.953, 0.8699, 0.9827, 0.8772, 0.9383, 0.8384, 0.8059, 0.9529, 0.7982, 0.9926, 0.7582, 0.9479, 0.8864, 0.8337, 0.8846, 0.8722, 0.8406, 0.8334, 0.8695, 0.7574, 0.8864, 0.8337, 0.8298, 0.7494, 0.6631, 0.9438, 0.6631, 0.9744, 0.6285, 0.9438, 0.6916, 0.7887, 0.6876, 0.8591, 0.6597, 0.7878, 0.6741, 0.9427, 0.6263, 0.9414, 0.6876, 0.8591, 0.7906, 0.868, 0.8059, 0.9529, 0.7623, 0.8699, 0.9383, 0.8384, 0.9841, 0.8368, 0.9184, 0.7484, 0.6263, 0.9414, 0.6741, 0.9427, 0.6277, 0.976, 0.7172, 0.9675, 0.7443, 0.9671, 0.692, 0.9422, 0.8827, 0.7166, 0.8695, 0.7574, 0.8759, 0.6961, 0.7906, 0.868, 0.7623, 0.8699, 0.7913, 0.8271, 0.9184, 0.7484, 0.9542, 0.7559, 0.9629, 0.6977, 0.7932, 0.7703, 0.7868, 0.7987, 0.7574, 0.7703, 0.9009, 0.6944, 0.8827, 0.7166, 0.8806, 0.6735, 0.7913, 0.8271, 0.7593, 0.8271, 0.7868, 0.7987, 0.9629, 0.6977, 0.9699, 0.7182, 0.9674, 0.6751, 0.6587, 0.7461, 0.649, 0.7553, 0.6546, 0.7207, 0.7068, 0.8358, 0.749, 0.8677, 0.6962, 0.8437, 0.7817, 0.7003, 0.7865, 0.753, 0.7689, 0.7003, 0.684, 0.7233, 0.6877, 0.7589, 0.6712, 0.7229, 0.7294, 0.9294, 0.7493, 0.9467, 0.7162, 0.9334, 0.7277, 0.8495, 0.7542, 0.8441, 0.719, 0.8388, 0.7932, 0.7703, 0.7574, 0.7703, 0.7865, 0.753, 0.6916, 0.7887, 0.6597, 0.7878, 0.6877, 0.7589, 0.8083, 0.715, 0.8071, 0.7345, 0.7955, 0.7075, 0.7042, 0.7569, 0.6916, 0.7887, 0.695, 0.7472, 0.7641, 0.753, 0.7574, 0.7703, 0.7567, 0.7277, 0.8428, 0.68, 0.8806, 0.6735, 0.8419, 0.6924, 0.7294, 0.9294, 0.7162, 0.9334, 0.7293, 0.9091, 0.8071, 0.7345, 0.7932, 0.7703, 0.7939, 0.7277, 0.6653, 0.7582, 0.6597, 0.7878, 0.6587, 0.7461, 0.9629, 0.6977, 0.9674, 0.6751, 0.9288, 0.6944, 0.9056, 0.6863, 0.9288, 0.6944, 0.9117, 0.6741, 0.7108, 0.8144, 0.719, 0.8388, 0.7259, 0.8122, 0.7087, 0.7327, 0.7042, 0.7569, 0.7007, 0.7221, 0.7567, 0.7277, 0.7435, 0.7345, 0.7551, 0.7075, 0.8428, 0.68, 0.8419, 0.6924, 0.825, 0.6719, 0.6925, 0.9124, 0.692, 0.9422, 0.7048, 0.911, 0.7068, 0.8358, 0.6962, 0.8437, 0.7085, 0.8123, 0.7817, 0.7003, 0.7689, 0.7003, 0.7817, 0.6768, 0.6849, 0.6936, 0.684, 0.7233, 0.6721, 0.6932])
me_armleft.materials.append(mat_chupacabra)
me_armleft.use_remesh_preserve_volume = False
me_armleft.use_remesh_preserve_attributes = False
me_armleft.use_mirror_vertex_groups = False
me_armleft.update()
me_legleft = bpy.data.meshes.new('LegLeft')
me_legleft.from_pydata([(-0.07974, -0.1508, -0.03342), (-0.09241, 0.02908, -0.09056), (0.08346, 0.05533, -0.08426), (0.0899, -0.1245, -0.02008), (-0.08884, -0.02701, 0.07662), (-0.09281, 0.0876, 0.05549), (0.002332, 0.0876, 0.03905), (0.02433, -0.02716, 0.07342), (0.04754, -0.2537, -0.2456), (0.01906, -0.09217, -0.2377), (0.132, -0.06592, -0.2377), (0.1604, -0.2275, -0.2456), (0.02922, -0.09582, -0.3461), (-0.004975, -0.06388, -0.2805), (0.1079, -0.03762, -0.2805), (0.1421, -0.06957, -0.3461), (0.02314, -0.02824, -0.4547), (0.001251, 0.09589, -0.4598), (0.08437, 0.1169, -0.4598), (0.1063, -0.007237, -0.4547), (0.006036, -0.03259, -0.5561), (0.01516, 0.1695, -0.556), (0.04621, 0.1826, -0.556), (0.1249, -0.01159, -0.5561), (0.05377, -0.1323, -0.4461), (0.1131, -0.1155, -0.4461), (0.07017, -0.2253, -0.5563), (0.1295, -0.2085, -0.5563)], [], [(5, 1, 0), (5, 6, 2), (6, 7, 3), (2, 3, 11), (3, 7, 4), (7, 6, 5), (8, 12, 15), (0, 8, 11), (1, 2, 10), (1, 9, 8), (15, 12, 16), (11, 15, 14), (10, 14, 13), (8, 9, 13), (16, 20, 26), (15, 19, 18), (13, 14, 18), (12, 13, 17), (20, 21, 22), (19, 23, 22), (17, 18, 22), (16, 17, 21), (25, 24, 26), (19, 25, 27), (23, 27, 26), (19, 16, 24), (4, 5, 0), (1, 5, 2), (2, 6, 3), (10, 2, 11), (0, 3, 4), (4, 7, 5), (11, 8, 15), (3, 0, 11), (9, 1, 10), (0, 1, 8), (19, 15, 16), (10, 11, 14), (9, 10, 13), (12, 8, 13), (24, 16, 26), (14, 15, 18), (17, 13, 18), (16, 12, 17), (23, 20, 22), (18, 19, 22), (21, 17, 22), (20, 16, 21), (27, 25, 26), (23, 19, 27), (20, 23, 26), (25, 19, 24)])
_uv = me_legleft.uv_layers.new(name='UVMap')
_uv.uv.foreach_set('vector', [0.9327, 0.5452, 0.9196, 0.508, 0.8739, 0.5204, 0.7445, 0.576, 0.7212, 0.5696, 0.7043, 0.5357, 0.8227, 0.5387, 0.7931, 0.5462, 0.7664, 0.5198, 0.811, 0.5026, 0.7664, 0.5198, 0.7378, 0.4619, 0.6777, 0.5875, 0.6658, 0.6232, 0.6378, 0.6275, 0.7931, 0.5462, 0.8227, 0.5387, 0.8317, 0.5611, 0.6599, 0.5239, 0.6644, 0.477, 0.6934, 0.477, 0.6346, 0.5861, 0.6599, 0.5239, 0.6889, 0.5239, 0.7489, 0.5368, 0.7043, 0.5357, 0.6994, 0.4854, 0.9196, 0.508, 0.8873, 0.4631, 0.8464, 0.4591, 0.6934, 0.477, 0.6644, 0.477, 0.6668, 0.445, 0.7378, 0.4619, 0.7763, 0.4348, 0.7869, 0.452, 0.6994, 0.4854, 0.7037, 0.4719, 0.7327, 0.4718, 0.8464, 0.4591, 0.8873, 0.4631, 0.8959, 0.4518, 0.9035, 0.407, 0.9022, 0.3813, 0.8515, 0.3844, 0.7763, 0.4348, 0.7937, 0.4072, 0.8253, 0.4064, 0.7327, 0.4718, 0.7037, 0.4719, 0.7006, 0.4124, 0.8863, 0.4341, 0.8959, 0.4518, 0.9351, 0.4061, 0.9333, 0.4716, 0.9473, 0.4229, 0.9556, 0.4215, 0.7937, 0.4072, 0.791, 0.3815, 0.8435, 0.3817, 0.722, 0.4126, 0.7006, 0.4124, 0.7061, 0.3822, 0.9035, 0.407, 0.9351, 0.4061, 0.9529, 0.3813, 0.683, 0.4181, 0.6676, 0.4178, 0.6659, 0.3814, 0.7937, 0.4072, 0.7667, 0.4107, 0.7418, 0.3842, 0.9635, 0.4734, 0.9532, 0.5216, 0.9378, 0.5223, 0.6883, 0.4448, 0.6668, 0.445, 0.6676, 0.4178, 0.9038, 0.5493, 0.9327, 0.5452, 0.8739, 0.5204, 0.7489, 0.5368, 0.7445, 0.576, 0.7043, 0.5357, 0.811, 0.5026, 0.8227, 0.5387, 0.7664, 0.5198, 0.7789, 0.4637, 0.811, 0.5026, 0.7378, 0.4619, 0.6346, 0.5861, 0.6777, 0.5875, 0.6378, 0.6275, 0.8046, 0.5722, 0.7931, 0.5462, 0.8317, 0.5611, 0.6889, 0.5239, 0.6599, 0.5239, 0.6934, 0.477, 0.6777, 0.5875, 0.6346, 0.5861, 0.6889, 0.5239, 0.7285, 0.4854, 0.7489, 0.5368, 0.6994, 0.4854, 0.8739, 0.5204, 0.9196, 0.508, 0.8464, 0.4591, 0.6883, 0.4448, 0.6934, 0.477, 0.6668, 0.445, 0.7789, 0.4637, 0.7378, 0.4619, 0.7869, 0.452, 0.7285, 0.4854, 0.6994, 0.4854, 0.7327, 0.4718, 0.8863, 0.4341, 0.8464, 0.4591, 0.8959, 0.4518, 0.8765, 0.4108, 0.9035, 0.407, 0.8515, 0.3844, 0.7869, 0.452, 0.7763, 0.4348, 0.8253, 0.4064, 0.722, 0.4126, 0.7327, 0.4718, 0.7006, 0.4124, 0.9035, 0.407, 0.8863, 0.4341, 0.9351, 0.4061, 0.9635, 0.4734, 0.9333, 0.4716, 0.9556, 0.4215, 0.8253, 0.4064, 0.7937, 0.4072, 0.8435, 0.3817, 0.7145, 0.383, 0.722, 0.4126, 0.7061, 0.3822, 0.9022, 0.3813, 0.9035, 0.407, 0.9529, 0.3813, 0.6813, 0.3817, 0.683, 0.4181, 0.6659, 0.3814, 0.791, 0.3815, 0.7937, 0.4072, 0.7418, 0.3842, 0.9333, 0.4716, 0.9635, 0.4734, 0.9378, 0.5223, 0.683, 0.4181, 0.6883, 0.4448, 0.6676, 0.4178])
me_legleft.materials.append(mat_chupacabra)
me_legleft.use_remesh_preserve_volume = False
me_legleft.use_remesh_preserve_attributes = False
me_legleft.use_mirror_vertex_groups = False
me_legleft.update()
me_body = bpy.data.meshes.new('Body')
me_body.from_pydata([(-0.3595, -0.4965, -0.1732), (-0.2875, 0.1766, -0.2143), (0.2885, 0.1766, -0.2143), (0.3605, -0.4965, -0.1732), (-0.3595, -0.3715, 0.3378), (-0.2875, 0.3736, 0.1289), (0.2885, 0.3736, 0.1289), (0.3605, -0.3715, 0.3378), (-0.2011, 0.7027, -0.3074), (0.2021, 0.7027, -0.3074), (-0.2011, 0.8406, -0.1265), (0.2021, 0.8406, -0.1265), (-0.3416, -0.3235, 0.3032), (0.3401, -0.3235, 0.3032), (-0.3416, -0.1988, 0.6564), (0.3401, -0.1988, 0.6564), (-0.05475, -0.2726, 0.2912), (-0.05475, -0.1703, 0.2568), (0.05325, -0.1703, 0.2568), (0.05325, -0.2726, 0.2912), (-0.04395, -0.1723, 0.5472), (-0.04395, -0.08606, 0.5419), (0.04245, -0.08606, 0.5419), (0.04245, -0.1723, 0.5472), (-0.03315, -0.06526, 0.7143), (-0.03315, -0.01127, 0.6785), (0.03165, -0.01127, 0.6785), (0.03165, -0.06526, 0.7143), (-0.02137, 0.2049, 1.004), (-0.2708, -0.2726, 0.2912), (-0.2708, -0.1703, 0.2568), (-0.1628, -0.1703, 0.2568), (-0.1628, -0.2726, 0.2912), (-0.249, -0.1517, 0.5408), (-0.252, -0.05682, 0.4893), (-0.1445, -0.05845, 0.48), (-0.1415, -0.1533, 0.5315), (-0.2492, 0.0206, 0.7078), (-0.2492, 0.06349, 0.6593), (-0.1844, 0.06349, 0.6593), (-0.1844, 0.0206, 0.7078), (-0.2662, 0.3137, 0.8596), (0.1612, -0.2726, 0.2732), (0.1612, -0.1703, 0.2388), (0.2692, -0.1703, 0.2388), (0.2692, -0.2726, 0.2732), (0.1612, -0.1663, 0.5196), (0.1612, -0.06388, 0.4852), (0.2692, -0.06388, 0.4852), (0.2692, -0.1663, 0.5196), (0.1828, 0.0206, 0.6898), (0.1828, 0.06349, 0.6413), (0.2476, 0.06349, 0.6413), (0.2476, 0.0206, 0.6898), (0.2379, 0.2587, 0.8588), (-0.3075, -0.09745, 0.2329), (0.306, -0.09745, 0.2329), (-0.3075, 0.08255, 0.5447), (0.306, 0.08255, 0.5447), (-0.04935, -0.02064, 0.2192), (-0.04935, 0.08174, 0.1848), (0.04785, 0.08174, 0.1848), (0.04785, -0.02064, 0.2192), (-0.04935, 0.08573, 0.4656), (-0.04935, 0.1881, 0.4312), (0.04785, 0.1881, 0.4312), (0.04785, 0.08573, 0.4656), (-0.02991, 0.2726, 0.6358), (-0.02991, 0.3155, 0.5873), (0.02841, 0.3155, 0.5873), (0.02841, 0.2726, 0.6358), (0.03429, 0.643, 0.8099), (-0.2438, -0.02064, 0.2192), (-0.2438, 0.08174, 0.1848), (-0.1466, 0.08174, 0.1848), (-0.1466, -0.02064, 0.2192), (-0.2438, 0.08894, 0.4175), (-0.2438, 0.1879, 0.3744), (-0.1466, 0.1879, 0.3744), (-0.1466, 0.08894, 0.4175), (-0.2243, 0.315, 0.6161), (-0.2243, 0.3488, 0.5608), (-0.166, 0.3488, 0.5608), (-0.166, 0.315, 0.6161), (-0.1952, 0.6308, 0.65), (0.145, -0.02064, 0.2012), (0.145, 0.08174, 0.1668), (0.2422, 0.08174, 0.1668), (0.2422, -0.02064, 0.2012), (0.1499, 0.1077, 0.4676), (0.1499, 0.1837, 0.407), (0.2374, 0.1837, 0.407), (0.2374, 0.1077, 0.4676), (0.1645, 0.3119, 0.5984), (0.1645, 0.3457, 0.5431), (0.2228, 0.3457, 0.5431), (0.2228, 0.3119, 0.5984), (0.1524, 0.6533, 0.619), (-0.2768, 0.1365, 0.1609), (0.2753, 0.1365, 0.1609), (-0.2768, 0.3528, 0.4692), (0.2753, 0.3528, 0.4692), (-0.2591, 0.2085, 0.1429), (0.2576, 0.2085, 0.1429), (-0.2591, 0.468, 0.4702), (0.2576, 0.468, 0.4702), (-0.2355, 0.2744, 0.12), (0.234, 0.2744, 0.12), (-0.2355, 0.5529, 0.3989), (0.234, 0.5529, 0.3989), (-0.2097, 0.3446, 0.09997), (0.2082, 0.3446, 0.09997), (-0.2097, 0.6246, 0.3117), (0.2082, 0.6246, 0.3117)], [], [(5, 1, 0), (1, 8, 9), (6, 7, 3), (4, 0, 3), (1, 2, 3), (6, 5, 4), (11, 9, 8), (2, 9, 11), (6, 11, 10), (1, 5, 10), (13, 15, 14), (21, 17, 16), (22, 18, 17), (22, 23, 19), (20, 16, 19), (23, 27, 24), (23, 22, 26), (21, 25, 26), (20, 24, 25), (24, 27, 28), (27, 26, 28), (26, 25, 28), (25, 24, 28), (4, 5, 0), (2, 1, 9), (2, 6, 3), (7, 4, 3), (0, 1, 3), (7, 6, 4), (10, 11, 8), (6, 2, 11), (5, 6, 10), (8, 1, 10), (12, 13, 14), (20, 21, 16), (21, 22, 17), (18, 22, 19), (23, 20, 19), (20, 23, 24), (27, 23, 26), (22, 21, 26), (21, 20, 25), (34, 30, 29), (35, 31, 30), (35, 36, 32), (33, 29, 32), (36, 40, 37), (36, 35, 39), (34, 38, 39), (33, 37, 38), (37, 40, 41), (40, 39, 41), (39, 38, 41), (38, 37, 41), (33, 34, 29), (34, 35, 30), (31, 35, 32), (36, 33, 32), (33, 36, 37), (40, 36, 39), (35, 34, 39), (34, 33, 38), (47, 43, 42), (48, 44, 43), (48, 49, 45), (46, 42, 45), (49, 53, 50), (49, 48, 52), (47, 51, 52), (46, 50, 51), (50, 53, 54), (53, 52, 54), (52, 51, 54), (51, 50, 54), (46, 47, 42), (47, 48, 43), (44, 48, 45), (49, 46, 45), (46, 49, 50), (53, 49, 52), (48, 47, 52), (47, 46, 51), (56, 58, 57), (64, 60, 59), (65, 61, 60), (65, 66, 62), (63, 59, 62), (66, 70, 67), (66, 65, 69), (64, 68, 69), (63, 67, 68), (67, 70, 71), (70, 69, 71), (69, 68, 71), (68, 67, 71), (55, 56, 57), (63, 64, 59), (64, 65, 60), (61, 65, 62), (66, 63, 62), (63, 66, 67), (70, 66, 69), (65, 64, 69), (64, 63, 68), (77, 73, 72), (78, 74, 73), (78, 79, 75), (76, 72, 75), (79, 83, 80), (79, 78, 82), (77, 81, 82), (76, 80, 81), (80, 83, 84), (83, 82, 84), (82, 81, 84), (81, 80, 84), (76, 77, 72), (77, 78, 73), (74, 78, 75), (79, 76, 75), (76, 79, 80), (83, 79, 82), (78, 77, 82), (77, 76, 81), (90, 86, 85), (91, 87, 86), (91, 92, 88), (89, 85, 88), (92, 96, 93), (92, 91, 95), (90, 94, 95), (89, 93, 94), (93, 96, 97), (96, 95, 97), (95, 94, 97), (94, 93, 97), (89, 90, 85), (90, 91, 86), (87, 91, 88), (92, 89, 88), (89, 92, 93), (96, 92, 95), (91, 90, 95), (90, 89, 94), (99, 101, 100), (98, 99, 100), (103, 105, 104), (102, 103, 104), (107, 109, 108), (106, 107, 108), (111, 113, 112), (110, 111, 112)])
_uv = me_body.uv_layers.new(name='UVMap')
_uv.uv.foreach_set('vector', [0.3842, 0.7393, 0.3654, 0.674, 0.2508, 0.6534, 0.2919, 0.8723, 0.3068, 0.7805, 0.376, 0.7805, 0.151, 0.74, 0.01767, 0.7444, 0.01767, 0.6541, 0.01769, 0.9869, 0.01769, 0.8966, 0.1413, 0.8966, 0.2919, 0.8723, 0.3908, 0.8723, 0.4032, 0.9881, 0.1609, 0.8556, 0.2598, 0.8556, 0.2722, 0.9884, 0.01825, 0.8871, 0.01825, 0.848, 0.08749, 0.848, 0.1323, 0.6746, 0.2251, 0.6804, 0.2406, 0.7162, 0.1609, 0.8556, 0.1757, 0.7642, 0.245, 0.7642, 0.3654, 0.674, 0.3842, 0.7393, 0.4737, 0.7156, 0.6045, 0.8912, 0.6045, 0.9826, 0.4314, 0.9826, 0.06743, 0.8227, 0.02539, 0.8039, 0.01641, 0.8201, 0.06461, 0.7939, 0.01853, 0.7939, 0.01853, 0.7754, 0.06719, 0.8228, 0.05821, 0.839, 0.01616, 0.8202, 0.06461, 0.7939, 0.01853, 0.7939, 0.01853, 0.7754, 0.06461, 0.7754, 0.108, 0.7791, 0.108, 0.7902, 0.05821, 0.839, 0.06719, 0.8228, 0.1016, 0.8279, 0.06461, 0.7754, 0.0992, 0.7791, 0.0992, 0.7902, 0.05845, 0.839, 0.102, 0.839, 0.1018, 0.8278, 0.108, 0.7902, 0.108, 0.7791, 0.1647, 0.7847, 0.1018, 0.839, 0.1016, 0.8279, 0.1568, 0.8244, 0.0992, 0.7902, 0.0992, 0.7791, 0.1542, 0.7847, 0.1018, 0.8278, 0.102, 0.839, 0.1571, 0.8243, 0.2508, 0.7438, 0.3842, 0.7393, 0.2508, 0.6534, 0.3908, 0.8723, 0.2919, 0.8723, 0.376, 0.7805, 0.1323, 0.6746, 0.151, 0.74, 0.01767, 0.6541, 0.1413, 0.9869, 0.01769, 0.9869, 0.1413, 0.8966, 0.2796, 0.9881, 0.2919, 0.8723, 0.4032, 0.9881, 0.1485, 0.9884, 0.1609, 0.8556, 0.2722, 0.9884, 0.08749, 0.8871, 0.01825, 0.8871, 0.08749, 0.848, 0.151, 0.74, 0.1323, 0.6746, 0.2406, 0.7162, 0.2598, 0.8556, 0.1609, 0.8556, 0.245, 0.7642, 0.4582, 0.6797, 0.3654, 0.674, 0.4737, 0.7156, 0.4314, 0.8912, 0.6045, 0.8912, 0.4314, 0.9826, 0.05845, 0.839, 0.06743, 0.8227, 0.01641, 0.8201, 0.06461, 0.7754, 0.06461, 0.7939, 0.01853, 0.7754, 0.02515, 0.8039, 0.06719, 0.8228, 0.01616, 0.8202, 0.06461, 0.7754, 0.06461, 0.7939, 0.01853, 0.7754, 0.06461, 0.7939, 0.06461, 0.7754, 0.108, 0.7902, 0.1018, 0.839, 0.05821, 0.839, 0.1016, 0.8279, 0.06461, 0.7939, 0.06461, 0.7754, 0.0992, 0.7902, 0.06743, 0.8227, 0.05845, 0.839, 0.1018, 0.8278, 0.06743, 0.7853, 0.02539, 0.7665, 0.01641, 0.7827, 0.06461, 0.8299, 0.01853, 0.8299, 0.01853, 0.8113, 0.06719, 0.7854, 0.05821, 0.8016, 0.01616, 0.7828, 0.06461, 0.8299, 0.01853, 0.8299, 0.01853, 0.8113, 0.06461, 0.8113, 0.108, 0.815, 0.108, 0.8262, 0.05821, 0.8016, 0.06719, 0.7854, 0.1016, 0.7905, 0.06461, 0.8113, 0.0992, 0.815, 0.0992, 0.8262, 0.05845, 0.8016, 0.102, 0.8016, 0.1018, 0.7904, 0.108, 0.8262, 0.108, 0.815, 0.1647, 0.8206, 0.1018, 0.8016, 0.1016, 0.7905, 0.1568, 0.787, 0.0992, 0.8262, 0.0992, 0.815, 0.1542, 0.8206, 0.1018, 0.7904, 0.102, 0.8016, 0.1571, 0.7869, 0.05845, 0.8016, 0.06743, 0.7853, 0.01641, 0.7827, 0.06461, 0.8113, 0.06461, 0.8299, 0.01853, 0.8113, 0.02515, 0.7665, 0.06719, 0.7854, 0.01616, 0.7828, 0.06461, 0.8113, 0.06461, 0.8299, 0.01853, 0.8113, 0.06461, 0.8299, 0.06461, 0.8113, 0.108, 0.8262, 0.1018, 0.8016, 0.05821, 0.8016, 0.1016, 0.7905, 0.06461, 0.8299, 0.06461, 0.8113, 0.0992, 0.8262, 0.06743, 0.7853, 0.05845, 0.8016, 0.1018, 0.7904, 0.06743, 0.7853, 0.02539, 0.7665, 0.01641, 0.7827, 0.06461, 0.8299, 0.01853, 0.8299, 0.01853, 0.8113, 0.06719, 0.7854, 0.05821, 0.8016, 0.01616, 0.7828, 0.06461, 0.8299, 0.01853, 0.8299, 0.01853, 0.8113, 0.06461, 0.8113, 0.108, 0.815, 0.108, 0.8262, 0.05821, 0.8016, 0.06719, 0.7854, 0.1016, 0.7905, 0.06461, 0.8113, 0.0992, 0.815, 0.0992, 0.8262, 0.05845, 0.8016, 0.102, 0.8016, 0.1018, 0.7904, 0.108, 0.8262, 0.108, 0.815, 0.1647, 0.8206, 0.1018, 0.8016, 0.1016, 0.7905, 0.1568, 0.787, 0.0992, 0.8262, 0.0992, 0.815, 0.1542, 0.8206, 0.1018, 0.7904, 0.102, 0.8016, 0.1571, 0.7869, 0.05845, 0.8016, 0.06743, 0.7853, 0.01641, 0.7827, 0.06461, 0.8113, 0.06461, 0.8299, 0.01853, 0.8113, 0.02515, 0.7665, 0.06719, 0.7854, 0.01616, 0.7828, 0.06461, 0.8113, 0.06461, 0.8299, 0.01853, 0.8113, 0.06461, 0.8299, 0.06461, 0.8113, 0.108, 0.8262, 0.1018, 0.8016, 0.05821, 0.8016, 0.1016, 0.7905, 0.06461, 0.8299, 0.06461, 0.8113, 0.0992, 0.8262, 0.06743, 0.7853, 0.05845, 0.8016, 0.1018, 0.7904, 0.4314, 0.8912, 0.4314, 0.9826, 0.6045, 0.9826, 0.06743, 0.7853, 0.02539, 0.7665, 0.01641, 0.7827, 0.06461, 0.8299, 0.01853, 0.8299, 0.01853, 0.8113, 0.06719, 0.7854, 0.05821, 0.8016, 0.01616, 0.7828, 0.06461, 0.8299, 0.01853, 0.8299, 0.01853, 0.8113, 0.06461, 0.8113, 0.108, 0.815, 0.108, 0.8262, 0.05821, 0.8016, 0.06719, 0.7854, 0.1016, 0.7905, 0.06461, 0.8113, 0.0992, 0.815, 0.0992, 0.8262, 0.05845, 0.8016, 0.102, 0.8016, 0.1018, 0.7904, 0.108, 0.8262, 0.108, 0.815, 0.1647, 0.8206, 0.1018, 0.8016, 0.1016, 0.7905, 0.1568, 0.787, 0.0992, 0.8262, 0.0992, 0.815, 0.1542, 0.8206, 0.1018, 0.7904, 0.102, 0.8016, 0.1571, 0.7869, 0.6045, 0.8912, 0.4314, 0.8912, 0.6045, 0.9826, 0.05845, 0.8016, 0.06743, 0.7853, 0.01641, 0.7827, 0.06461, 0.8113, 0.06461, 0.8299, 0.01853, 0.8113, 0.02515, 0.7665, 0.06719, 0.7854, 0.01616, 0.7828, 0.06461, 0.8113, 0.06461, 0.8299, 0.01853, 0.8113, 0.06461, 0.8299, 0.06461, 0.8113, 0.108, 0.8262, 0.1018, 0.8016, 0.05821, 0.8016, 0.1016, 0.7905, 0.06461, 0.8299, 0.06461, 0.8113, 0.0992, 0.8262, 0.06743, 0.7853, 0.05845, 0.8016, 0.1018, 0.7904, 0.06743, 0.8227, 0.02539, 0.8039, 0.01641, 0.8201, 0.06461, 0.7939, 0.01853, 0.7939, 0.01853, 0.7754, 0.06719, 0.8228, 0.05821, 0.839, 0.01616, 0.8202, 0.06461, 0.7939, 0.01853, 0.7939, 0.01853, 0.7754, 0.06461, 0.7754, 0.108, 0.7791, 0.108, 0.7902, 0.05821, 0.839, 0.06719, 0.8228, 0.1016, 0.8279, 0.06461, 0.7754, 0.0992, 0.7791, 0.0992, 0.7902, 0.05845, 0.839, 0.102, 0.839, 0.1018, 0.8278, 0.108, 0.7902, 0.108, 0.7791, 0.1647, 0.7847, 0.1018, 0.839, 0.1016, 0.8279, 0.1568, 0.8244, 0.0992, 0.7902, 0.0992, 0.7791, 0.1542, 0.7847, 0.1018, 0.8278, 0.102, 0.839, 0.1571, 0.8243, 0.05845, 0.839, 0.06743, 0.8227, 0.01641, 0.8201, 0.06461, 0.7754, 0.06461, 0.7939, 0.01853, 0.7754, 0.02515, 0.8039, 0.06719, 0.8228, 0.01616, 0.8202, 0.06461, 0.7754, 0.06461, 0.7939, 0.01853, 0.7754, 0.06461, 0.7939, 0.06461, 0.7754, 0.108, 0.7902, 0.1018, 0.839, 0.05821, 0.839, 0.1016, 0.8279, 0.06461, 0.7939, 0.06461, 0.7754, 0.0992, 0.7902, 0.06743, 0.8227, 0.05845, 0.839, 0.1018, 0.8278, 0.06743, 0.8227, 0.02539, 0.8039, 0.01641, 0.8201, 0.06461, 0.7939, 0.01853, 0.7939, 0.01853, 0.7754, 0.06719, 0.8228, 0.05821, 0.839, 0.01616, 0.8202, 0.06461, 0.7939, 0.01853, 0.7939, 0.01853, 0.7754, 0.06461, 0.7754, 0.108, 0.7791, 0.108, 0.7902, 0.05821, 0.839, 0.06719, 0.8228, 0.1016, 0.8279, 0.06461, 0.7754, 0.0992, 0.7791, 0.0992, 0.7902, 0.05845, 0.839, 0.102, 0.839, 0.1018, 0.8278, 0.108, 0.7902, 0.108, 0.7791, 0.1647, 0.7847, 0.1018, 0.839, 0.1016, 0.8279, 0.1568, 0.8244, 0.0992, 0.7902, 0.0992, 0.7791, 0.1542, 0.7847, 0.1018, 0.8278, 0.102, 0.839, 0.1571, 0.8243, 0.05845, 0.839, 0.06743, 0.8227, 0.01641, 0.8201, 0.06461, 0.7754, 0.06461, 0.7939, 0.01853, 0.7754, 0.02515, 0.8039, 0.06719, 0.8228, 0.01616, 0.8202, 0.06461, 0.7754, 0.06461, 0.7939, 0.01853, 0.7754, 0.06461, 0.7939, 0.06461, 0.7754, 0.108, 0.7902, 0.1018, 0.839, 0.05821, 0.839, 0.1016, 0.8279, 0.06461, 0.7939, 0.06461, 0.7754, 0.0992, 0.7902, 0.06743, 0.8227, 0.05845, 0.839, 0.1018, 0.8278, 0.6045, 0.8912, 0.6045, 0.9826, 0.4314, 0.9826, 0.4314, 0.8912, 0.6045, 0.8912, 0.4314, 0.9826, 0.4314, 0.8912, 0.4314, 0.9826, 0.6045, 0.9826, 0.6045, 0.8912, 0.4314, 0.8912, 0.6045, 0.9826, 0.6045, 0.8912, 0.6045, 0.9826, 0.4314, 0.9826, 0.4314, 0.8912, 0.6045, 0.8912, 0.4314, 0.9826, 0.4314, 0.8912, 0.4314, 0.9826, 0.6045, 0.9826, 0.6045, 0.8912, 0.4314, 0.8912, 0.6045, 0.9826])
me_body.materials.append(mat_chupacabra)
me_body.use_remesh_preserve_volume = False
me_body.use_remesh_preserve_attributes = False
me_body.use_mirror_vertex_groups = False
me_body.update()

# ---- objects
ob_tailright = bpy.data.objects.new('TailRight', me_tailright)
ob_legright = bpy.data.objects.new('LegRight', me_legright)
ob_armright = bpy.data.objects.new('ArmRight', me_armright)
ob_mouth = bpy.data.objects.new('Mouth', me_mouth)
ob_head = bpy.data.objects.new('Head', me_head)
ob_tailleft = bpy.data.objects.new('TailLeft', me_tailleft)
ob_armleft = bpy.data.objects.new('ArmLeft', me_armleft)
ob_legleft = bpy.data.objects.new('LegLeft', me_legleft)
ob_body = bpy.data.objects.new('Body', me_body)

# ---- transforms, parenting, visibility, modifiers, constraints
ob_tailright.location = (-0.1, 0.74, 0.5)
ob_tailright.scale = (-1.0, 1.0, 1.0)
ob_tailright.lineart.crease_threshold = 0.0
ob_legright.location = (-0.25, 0.5, 0.55)
ob_legright.scale = (-1.0, 1.0, 1.0)
ob_legright.lineart.crease_threshold = 0.0
ob_armright.location = (-0.39, -0.12, 0.7)
ob_armright.scale = (-1.0, 1.0, 1.0)
ob_armright.lineart.crease_threshold = 0.0
ob_mouth.location = (0.0, -0.8, 0.65)
ob_mouth.lineart.crease_threshold = 0.0
ob_head.location = (0.0, -0.39, 0.81)
ob_head.lineart.crease_threshold = 0.0
ob_tailleft.location = (0.1, 0.74, 0.5)
ob_tailleft.lineart.crease_threshold = 0.0
ob_armleft.location = (0.39, -0.12, 0.7)
ob_armleft.lineart.crease_threshold = 0.0
ob_legleft.location = (0.25, 0.5, 0.55)
ob_legleft.lineart.crease_threshold = 0.0
ob_body.location = (0.0, 0.0, 0.7)
ob_body.lineart.crease_threshold = 0.0

# ---- collection membership
col_collection_1.objects.link(ob_tailright)
col_collection_1.objects.link(ob_legright)
col_collection_1.objects.link(ob_armright)
col_collection_1.objects.link(ob_mouth)
col_collection_1.objects.link(ob_head)
col_collection_1.objects.link(ob_tailleft)
col_collection_1.objects.link(ob_armleft)
col_collection_1.objects.link(ob_legleft)
col_collection_1.objects.link(ob_body)

# ---- scene / render settings (as saved in the file)
scene.frame_start = 1; scene.frame_end = 250; scene.frame_set(1)
scene.render.engine = 'BLENDER_EEVEE_NEXT'
scene.render.resolution_percentage = 50
scene.render.dither_intensity = 0.0
scene.cycles.use_denoising = False
scene.cycles.samples = 10
scene.cycles.sampling_pattern = 'TABULATED_SOBOL'
scene.cycles.light_sampling_threshold = 0.0
scene.cycles.use_adaptive_sampling = False
scene.cycles.use_light_tree = False
scene.cycles.blur_glossy = 0.0
scene.cycles.volume_bounces = 1
scene.cycles.pixel_filter_type = 'GAUSSIAN'
scene.cycles.sample_clamp_indirect = 0.0
scene.view_settings.view_transform = 'Standard'
bpy.context.view_layer.update()

# ---- added for rendering (the .blend has no active camera and no usable light): camera, sun
cam_auto = bpy.data.cameras.new('AutoCamera')
cam_auto.lens = 50.0
cam_auto.sensor_width = 36.0
cam_auto.clip_end = 1000.0
ob_auto_camera = bpy.data.objects.new('AutoCamera', cam_auto)
scene.collection.objects.link(ob_auto_camera)
ob_auto_camera.location = (3.47354, -3.84367, 3.62061)
ob_auto_camera.rotation_euler = (1.09748, -7.21219e-08, 0.694738)
scene.camera = ob_auto_camera
light_auto_sun = bpy.data.lights.new('AutoSun', 'SUN')
light_auto_sun.energy = 3.0
light_auto_sun.angle = 0.0523599
ob_auto_sun = bpy.data.objects.new('AutoSun', light_auto_sun)
scene.collection.objects.link(ob_auto_sun)
ob_auto_sun.rotation_euler = (0.872665, 0.174533, 0.523599)
bpy.context.view_layer.update()

